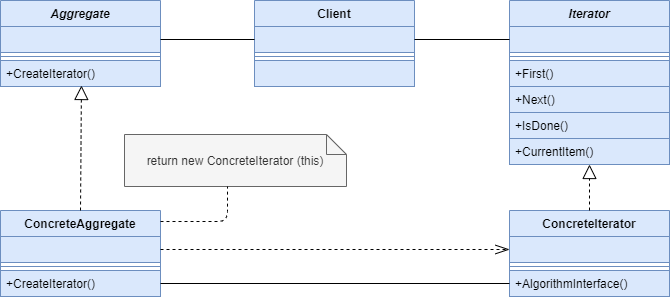

The diagram above was exported from draw.io. Its source (the exported page's mxGraphModel, read from the mxfile embedded in the PNG):
<mxGraphModel dx="868" dy="450" grid="0" gridSize="10" guides="1" tooltips="1" connect="1" arrows="1" fold="1" page="0" pageScale="1" pageWidth="827" pageHeight="1169" background="none" math="0" shadow="0">
  <root>
    <mxCell id="0" />
    <mxCell id="1" parent="0" />
    <mxCell id="xSqEUlr82WAEQsJaXrpY-3" value="ConcreteAggregate" style="swimlane;fontStyle=1;align=center;verticalAlign=top;childLayout=stackLayout;horizontal=1;startSize=26;horizontalStack=0;resizeParent=1;resizeParentMax=0;resizeLast=0;collapsible=1;marginBottom=0;fillColor=#dae8fc;strokeColor=#6c8ebf;" parent="1" vertex="1">
      <mxGeometry x="166" y="414" width="160" height="86" as="geometry" />
    </mxCell>
    <mxCell id="xSqEUlr82WAEQsJaXrpY-4" value="" style="text;strokeColor=#6c8ebf;fillColor=#dae8fc;align=left;verticalAlign=top;spacingLeft=4;spacingRight=4;overflow=hidden;rotatable=0;points=[[0,0.5],[1,0.5]];portConstraint=eastwest;" parent="xSqEUlr82WAEQsJaXrpY-3" vertex="1">
      <mxGeometry y="26" width="160" height="26" as="geometry" />
    </mxCell>
    <mxCell id="xSqEUlr82WAEQsJaXrpY-5" value="" style="line;strokeWidth=1;fillColor=#dae8fc;align=left;verticalAlign=middle;spacingTop=-1;spacingLeft=3;spacingRight=3;rotatable=0;labelPosition=right;points=[];portConstraint=eastwest;strokeColor=#6c8ebf;" parent="xSqEUlr82WAEQsJaXrpY-3" vertex="1">
      <mxGeometry y="52" width="160" height="8" as="geometry" />
    </mxCell>
    <mxCell id="xSqEUlr82WAEQsJaXrpY-6" value="+CreateIterator()" style="text;strokeColor=#6c8ebf;fillColor=#dae8fc;align=left;verticalAlign=top;spacingLeft=4;spacingRight=4;overflow=hidden;rotatable=0;points=[[0,0.5],[1,0.5]];portConstraint=eastwest;" parent="xSqEUlr82WAEQsJaXrpY-3" vertex="1">
      <mxGeometry y="60" width="160" height="26" as="geometry" />
    </mxCell>
    <mxCell id="xSqEUlr82WAEQsJaXrpY-11" value="Iterator" style="swimlane;fontStyle=3;align=center;verticalAlign=top;childLayout=stackLayout;horizontal=1;startSize=26;horizontalStack=0;resizeParent=1;resizeParentMax=0;resizeLast=0;collapsible=1;marginBottom=0;fillColor=#dae8fc;strokeColor=#6c8ebf;" parent="1" vertex="1">
      <mxGeometry x="675" y="204" width="160" height="164" as="geometry" />
    </mxCell>
    <mxCell id="xSqEUlr82WAEQsJaXrpY-12" value="" style="text;strokeColor=#6c8ebf;fillColor=#dae8fc;align=left;verticalAlign=top;spacingLeft=4;spacingRight=4;overflow=hidden;rotatable=0;points=[[0,0.5],[1,0.5]];portConstraint=eastwest;" parent="xSqEUlr82WAEQsJaXrpY-11" vertex="1">
      <mxGeometry y="26" width="160" height="26" as="geometry" />
    </mxCell>
    <mxCell id="xSqEUlr82WAEQsJaXrpY-13" value="" style="line;strokeWidth=1;fillColor=#dae8fc;align=left;verticalAlign=middle;spacingTop=-1;spacingLeft=3;spacingRight=3;rotatable=0;labelPosition=right;points=[];portConstraint=eastwest;strokeColor=#6c8ebf;" parent="xSqEUlr82WAEQsJaXrpY-11" vertex="1">
      <mxGeometry y="52" width="160" height="8" as="geometry" />
    </mxCell>
    <mxCell id="xSqEUlr82WAEQsJaXrpY-14" value="+First()" style="text;strokeColor=#6c8ebf;fillColor=#dae8fc;align=left;verticalAlign=top;spacingLeft=4;spacingRight=4;overflow=hidden;rotatable=0;points=[[0,0.5],[1,0.5]];portConstraint=eastwest;" parent="xSqEUlr82WAEQsJaXrpY-11" vertex="1">
      <mxGeometry y="60" width="160" height="26" as="geometry" />
    </mxCell>
    <mxCell id="02XMGaVGCp9IrgIa7FSx-4" value="+Next()" style="text;strokeColor=#6c8ebf;fillColor=#dae8fc;align=left;verticalAlign=top;spacingLeft=4;spacingRight=4;overflow=hidden;rotatable=0;points=[[0,0.5],[1,0.5]];portConstraint=eastwest;" vertex="1" parent="xSqEUlr82WAEQsJaXrpY-11">
      <mxGeometry y="86" width="160" height="26" as="geometry" />
    </mxCell>
    <mxCell id="02XMGaVGCp9IrgIa7FSx-5" value="+IsDone()" style="text;strokeColor=#6c8ebf;fillColor=#dae8fc;align=left;verticalAlign=top;spacingLeft=4;spacingRight=4;overflow=hidden;rotatable=0;points=[[0,0.5],[1,0.5]];portConstraint=eastwest;" vertex="1" parent="xSqEUlr82WAEQsJaXrpY-11">
      <mxGeometry y="112" width="160" height="26" as="geometry" />
    </mxCell>
    <mxCell id="02XMGaVGCp9IrgIa7FSx-6" value="+CurrentItem()" style="text;strokeColor=#6c8ebf;fillColor=#dae8fc;align=left;verticalAlign=top;spacingLeft=4;spacingRight=4;overflow=hidden;rotatable=0;points=[[0,0.5],[1,0.5]];portConstraint=eastwest;" vertex="1" parent="xSqEUlr82WAEQsJaXrpY-11">
      <mxGeometry y="138" width="160" height="26" as="geometry" />
    </mxCell>
    <mxCell id="xSqEUlr82WAEQsJaXrpY-7" value="ConcreteIterator" style="swimlane;fontStyle=1;align=center;verticalAlign=top;childLayout=stackLayout;horizontal=1;startSize=26;horizontalStack=0;resizeParent=1;resizeParentMax=0;resizeLast=0;collapsible=1;marginBottom=0;fillColor=#dae8fc;strokeColor=#6c8ebf;" parent="1" vertex="1">
      <mxGeometry x="675" y="414" width="160" height="86" as="geometry" />
    </mxCell>
    <mxCell id="xSqEUlr82WAEQsJaXrpY-8" value="" style="text;strokeColor=#6c8ebf;fillColor=#dae8fc;align=left;verticalAlign=top;spacingLeft=4;spacingRight=4;overflow=hidden;rotatable=0;points=[[0,0.5],[1,0.5]];portConstraint=eastwest;" parent="xSqEUlr82WAEQsJaXrpY-7" vertex="1">
      <mxGeometry y="26" width="160" height="26" as="geometry" />
    </mxCell>
    <mxCell id="xSqEUlr82WAEQsJaXrpY-9" value="" style="line;strokeWidth=1;fillColor=#dae8fc;align=left;verticalAlign=middle;spacingTop=-1;spacingLeft=3;spacingRight=3;rotatable=0;labelPosition=right;points=[];portConstraint=eastwest;strokeColor=#6c8ebf;" parent="xSqEUlr82WAEQsJaXrpY-7" vertex="1">
      <mxGeometry y="52" width="160" height="8" as="geometry" />
    </mxCell>
    <mxCell id="xSqEUlr82WAEQsJaXrpY-10" value="+AlgorithmInterface()" style="text;strokeColor=#6c8ebf;fillColor=#dae8fc;align=left;verticalAlign=top;spacingLeft=4;spacingRight=4;overflow=hidden;rotatable=0;points=[[0,0.5],[1,0.5]];portConstraint=eastwest;" parent="xSqEUlr82WAEQsJaXrpY-7" vertex="1">
      <mxGeometry y="60" width="160" height="26" as="geometry" />
    </mxCell>
    <mxCell id="w_0JSoreCDCDCQizfTSd-1" value="Client" style="swimlane;fontStyle=1;align=center;verticalAlign=top;childLayout=stackLayout;horizontal=1;startSize=26;horizontalStack=0;resizeParent=1;resizeParentMax=0;resizeLast=0;collapsible=1;marginBottom=0;fillColor=#dae8fc;strokeColor=#6c8ebf;" parent="1" vertex="1">
      <mxGeometry x="420" y="204" width="160" height="86" as="geometry" />
    </mxCell>
    <mxCell id="w_0JSoreCDCDCQizfTSd-2" value="" style="text;strokeColor=#6c8ebf;fillColor=#dae8fc;align=left;verticalAlign=top;spacingLeft=4;spacingRight=4;overflow=hidden;rotatable=0;points=[[0,0.5],[1,0.5]];portConstraint=eastwest;" parent="w_0JSoreCDCDCQizfTSd-1" vertex="1">
      <mxGeometry y="26" width="160" height="26" as="geometry" />
    </mxCell>
    <mxCell id="w_0JSoreCDCDCQizfTSd-3" value="" style="line;strokeWidth=1;fillColor=#dae8fc;align=left;verticalAlign=middle;spacingTop=-1;spacingLeft=3;spacingRight=3;rotatable=0;labelPosition=right;points=[];portConstraint=eastwest;strokeColor=#6c8ebf;" parent="w_0JSoreCDCDCQizfTSd-1" vertex="1">
      <mxGeometry y="52" width="160" height="8" as="geometry" />
    </mxCell>
    <mxCell id="w_0JSoreCDCDCQizfTSd-4" value="" style="text;strokeColor=#6c8ebf;fillColor=#dae8fc;align=left;verticalAlign=top;spacingLeft=4;spacingRight=4;overflow=hidden;rotatable=0;points=[[0,0.5],[1,0.5]];portConstraint=eastwest;" parent="w_0JSoreCDCDCQizfTSd-1" vertex="1">
      <mxGeometry y="60" width="160" height="26" as="geometry" />
    </mxCell>
    <mxCell id="8U3czge7k5sAoG4nM1S5-2" value="" style="endArrow=openThin;dashed=1;endFill=0;endSize=12;html=1;edgeStyle=orthogonalEdgeStyle;entryX=0;entryY=0.5;entryDx=0;entryDy=0;exitX=1;exitY=0.5;exitDx=0;exitDy=0;" parent="1" source="xSqEUlr82WAEQsJaXrpY-4" target="xSqEUlr82WAEQsJaXrpY-8" edge="1">
      <mxGeometry width="160" relative="1" as="geometry">
        <mxPoint x="381" y="379" as="sourcePoint" />
        <mxPoint x="597" y="504" as="targetPoint" />
      </mxGeometry>
    </mxCell>
    <mxCell id="8U3czge7k5sAoG4nM1S5-4" value="Aggregate" style="swimlane;fontStyle=3;align=center;verticalAlign=top;childLayout=stackLayout;horizontal=1;startSize=26;horizontalStack=0;resizeParent=1;resizeParentMax=0;resizeLast=0;collapsible=1;marginBottom=0;fillColor=#dae8fc;strokeColor=#6c8ebf;" parent="1" vertex="1">
      <mxGeometry x="166" y="204" width="160" height="86" as="geometry" />
    </mxCell>
    <mxCell id="8U3czge7k5sAoG4nM1S5-5" value="" style="text;strokeColor=#6c8ebf;fillColor=#dae8fc;align=left;verticalAlign=top;spacingLeft=4;spacingRight=4;overflow=hidden;rotatable=0;points=[[0,0.5],[1,0.5]];portConstraint=eastwest;" parent="8U3czge7k5sAoG4nM1S5-4" vertex="1">
      <mxGeometry y="26" width="160" height="26" as="geometry" />
    </mxCell>
    <mxCell id="8U3czge7k5sAoG4nM1S5-6" value="" style="line;strokeWidth=1;fillColor=#dae8fc;align=left;verticalAlign=middle;spacingTop=-1;spacingLeft=3;spacingRight=3;rotatable=0;labelPosition=right;points=[];portConstraint=eastwest;strokeColor=#6c8ebf;" parent="8U3czge7k5sAoG4nM1S5-4" vertex="1">
      <mxGeometry y="52" width="160" height="8" as="geometry" />
    </mxCell>
    <mxCell id="8U3czge7k5sAoG4nM1S5-7" value="+CreateIterator()" style="text;strokeColor=#6c8ebf;fillColor=#dae8fc;align=left;verticalAlign=top;spacingLeft=4;spacingRight=4;overflow=hidden;rotatable=0;points=[[0,0.5],[1,0.5]];portConstraint=eastwest;" parent="8U3czge7k5sAoG4nM1S5-4" vertex="1">
      <mxGeometry y="60" width="160" height="26" as="geometry" />
    </mxCell>
    <mxCell id="02XMGaVGCp9IrgIa7FSx-2" value="" style="endArrow=none;html=1;entryX=0;entryY=0.5;entryDx=0;entryDy=0;exitX=1;exitY=0.5;exitDx=0;exitDy=0;" edge="1" parent="1" source="8U3czge7k5sAoG4nM1S5-5" target="w_0JSoreCDCDCQizfTSd-2">
      <mxGeometry width="50" height="50" relative="1" as="geometry">
        <mxPoint x="245" y="219" as="sourcePoint" />
        <mxPoint x="338" y="227" as="targetPoint" />
      </mxGeometry>
    </mxCell>
    <mxCell id="02XMGaVGCp9IrgIa7FSx-3" value="" style="endArrow=none;html=1;entryX=0;entryY=0.5;entryDx=0;entryDy=0;" edge="1" parent="1" source="w_0JSoreCDCDCQizfTSd-2" target="xSqEUlr82WAEQsJaXrpY-12">
      <mxGeometry width="50" height="50" relative="1" as="geometry">
        <mxPoint x="580" y="244" as="sourcePoint" />
        <mxPoint x="674" y="244" as="targetPoint" />
      </mxGeometry>
    </mxCell>
    <mxCell id="02XMGaVGCp9IrgIa7FSx-7" value="" style="endArrow=block;dashed=1;endFill=0;endSize=12;html=1;exitX=0.5;exitY=0;exitDx=0;exitDy=0;" edge="1" parent="1" source="xSqEUlr82WAEQsJaXrpY-7" target="02XMGaVGCp9IrgIa7FSx-6">
      <mxGeometry width="160" relative="1" as="geometry">
        <mxPoint x="435" y="427" as="sourcePoint" />
        <mxPoint x="595" y="427" as="targetPoint" />
      </mxGeometry>
    </mxCell>
    <mxCell id="02XMGaVGCp9IrgIa7FSx-8" value="" style="endArrow=block;dashed=1;endFill=0;endSize=12;html=1;exitX=0.5;exitY=0;exitDx=0;exitDy=0;entryX=0.506;entryY=0.962;entryDx=0;entryDy=0;entryPerimeter=0;" edge="1" parent="1" source="xSqEUlr82WAEQsJaXrpY-3" target="8U3czge7k5sAoG4nM1S5-7">
      <mxGeometry width="160" relative="1" as="geometry">
        <mxPoint x="236" y="349" as="sourcePoint" />
        <mxPoint x="236" y="303" as="targetPoint" />
      </mxGeometry>
    </mxCell>
    <mxCell id="02XMGaVGCp9IrgIa7FSx-9" value="return new ConcreteIterator (this)" style="shape=note;size=20;whiteSpace=wrap;html=1;fillColor=#f5f5f5;strokeColor=#666666;fontColor=#333333;" vertex="1" parent="1">
      <mxGeometry x="290" y="338" width="222" height="52" as="geometry" />
    </mxCell>
    <mxCell id="02XMGaVGCp9IrgIa7FSx-11" value="" style="endArrow=none;html=1;entryX=0.464;entryY=1;entryDx=0;entryDy=0;exitX=1;exitY=0.128;exitDx=0;exitDy=0;exitPerimeter=0;entryPerimeter=0;dashed=1;" edge="1" parent="1" source="xSqEUlr82WAEQsJaXrpY-3" target="02XMGaVGCp9IrgIa7FSx-9">
      <mxGeometry width="50" height="50" relative="1" as="geometry">
        <mxPoint x="341" y="422" as="sourcePoint" />
        <mxPoint x="435" y="422" as="targetPoint" />
        <Array as="points">
          <mxPoint x="393" y="425" />
        </Array>
      </mxGeometry>
    </mxCell>
    <mxCell id="02XMGaVGCp9IrgIa7FSx-12" value="" style="endArrow=none;html=1;entryX=0;entryY=0.5;entryDx=0;entryDy=0;exitX=1;exitY=0.5;exitDx=0;exitDy=0;" edge="1" parent="1" source="xSqEUlr82WAEQsJaXrpY-6" target="xSqEUlr82WAEQsJaXrpY-10">
      <mxGeometry width="50" height="50" relative="1" as="geometry">
        <mxPoint x="347" y="475" as="sourcePoint" />
        <mxPoint x="441" y="475" as="targetPoint" />
      </mxGeometry>
    </mxCell>
  </root>
</mxGraphModel>